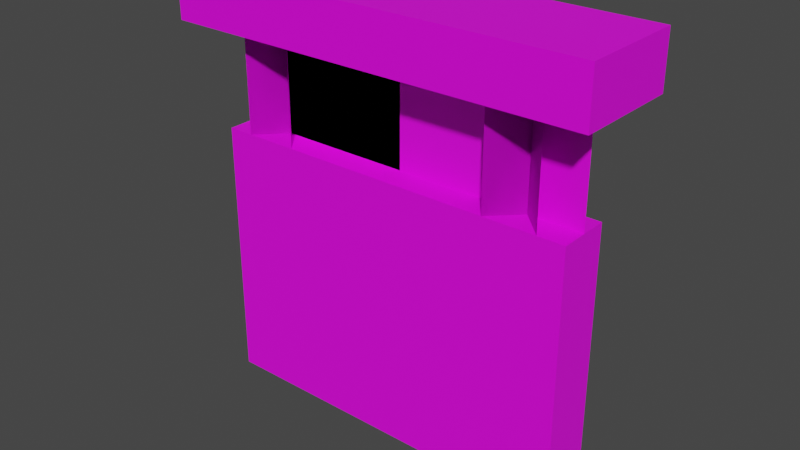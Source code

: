 # Source: hanging_sign.blend  (saved by Blender 3.6.13; exported with 4.5.12 LTS)
import bpy
from mathutils import Matrix  # noqa: F401  (used for matrix-valued properties, if any)

bpy.ops.wm.read_factory_settings(use_empty=True)
scene = bpy.context.scene
scene.name = 'Scene'

# ---- collections
col_collection = bpy.data.collections.new('Collection'); scene.collection.children.link(col_collection)
col_export = bpy.data.collections.new('Export'); scene.collection.children.link(col_export)

# ---- images (referenced by path relative to the original .blend; pixels are not part of the script)
import os
ASSET_DIR = os.environ.get("B2B_ASSET_DIR", "")  # directory of the original .blend (textures are referenced by path, not embedded)
HERE = os.path.dirname(os.path.abspath(__file__))  # packed textures are extracted next to this script under _unpacked/

def load_image(name, relpath, width, height, colorspace="sRGB"):
    """Load a texture the original file referenced (path relative to the .blend, or extracted next to this script)."""
    p = next((c for c in (os.path.join(HERE, relpath), os.path.join(ASSET_DIR, relpath)) if relpath and os.path.exists(c)), "")
    if p:
        img = bpy.data.images.load(p, check_existing=True)
        img.name = name
    else:  # same state as the original file: an image datablock whose file is absent (Cycles renders it pink)
        img = bpy.data.images.new(name, width, height)
        img.source = "FILE"
        img.filepath = "//" + (relpath or name)
    img.colorspace_settings.name = colorspace
    return img
img_oak_png = load_image('oak.png', 'oak.png', 1024, 1024, 'sRGB')

# ---- materials (node trees are filled in below, after node groups)
mat_material = bpy.data.materials.new('Material')
mat_material.use_transparent_shadow = False

# ---- material node trees
mat_material.use_nodes = True; mat_material.node_tree.nodes.clear()
_N = mat_material.node_tree.nodes; _L = mat_material.node_tree.links
n0 = _N.new('ShaderNodeBsdfPrincipled'); n0.name = 'Principled BSDF'; n0.location = (10, 300)
n0.distribution = 'GGX'
n0.subsurface_method = 'RANDOM_WALK_SKIN'
n0.inputs[3].default_value = 1.45
n0.inputs[27].default_value = (0.0, 0.0, 0.0, 1.0)
n0.inputs[28].default_value = 1.0
n1 = _N.new('ShaderNodeOutputMaterial'); n1.name = 'Material Output'; n1.location = (300, 300)
n2 = _N.new('ShaderNodeTexImage'); n2.name = 'Image Texture'; n2.location = (-280, 280)
n2.image = img_oak_png
n2.interpolation = 'Closest'
_L.new(n0.outputs[0], n1.inputs[0])
_L.new(n2.outputs[0], n0.inputs[0])
_L.new(n2.outputs[1], n0.inputs[4])
n1.is_active_output = True

# ---- world
world_world = bpy.data.worlds.new('World'); scene.world = world_world
world_world.use_nodes = True; world_world.node_tree.nodes.clear()
_N = world_world.node_tree.nodes; _L = world_world.node_tree.links
n0 = _N.new('ShaderNodeOutputWorld'); n0.name = 'World Output'; n0.location = (300, 300)
n1 = _N.new('ShaderNodeBackground'); n1.name = 'Background'; n1.location = (10, 300)
n1.inputs[0].default_value = (0.05088, 0.05088, 0.05088, 1.0)
_L.new(n1.outputs[0], n0.inputs[0])
n0.is_active_output = True
world_world.color = (0.05088, 0.05088, 0.05088)
world_world.use_sun_shadow = False
world_world.sun_shadow_jitter_overblur = 0.0

# ---- meshes
me_cube_002 = bpy.data.meshes.new('Cube.002')
me_cube_002.from_pydata([(-0.4375, -0.0625, 0.0), (-0.4375, -0.0625, 0.625), (-0.4375, 0.0625, 0.0), (-0.4375, 0.0625, 0.625), (0.4375, -0.0625, 0.0), (0.4375, -0.0625, 0.625), (0.4375, 0.0625, 0.0), (0.4375, 0.0625, 0.625)], [], [(0, 1, 3, 2), (2, 3, 7, 6), (6, 7, 5, 4), (4, 5, 1, 0), (2, 6, 4, 0), (7, 3, 1, 5)])
_uv = me_cube_002.uv_layers.new(name='UVMap')
_uv.uv.foreach_set('vector', [0.03125, 0.25, 0.03125, 0.5625, 0.0, 0.5625, 0.0, 0.25, 0.5, 0.25, 0.5, 0.5625, 0.2812, 0.5625, 0.2812, 0.25, 0.2812, 0.25, 0.2812, 0.5625, 0.25, 0.5625, 0.25, 0.25, 0.25, 0.25, 0.25, 0.5625, 0.03125, 0.5625, 0.03125, 0.25, 0.25, 0.5625, 0.4688, 0.5625, 0.4688, 0.625, 0.25, 0.625, 0.25, 0.625, 0.03125, 0.625, 0.03125, 0.5625, 0.25, 0.5625])
me_cube_002.materials.append(mat_material)
me_cube_002.update()
me_cube_003 = bpy.data.meshes.new('Cube.003')
me_cube_003.from_pydata([(-0.5, -0.125, -0.125), (-0.5, -0.125, 0.0), (-0.5, 0.125, -0.125), (-0.5, 0.125, 0.0), (0.5, -0.125, -0.125), (0.5, -0.125, 0.0), (0.5, 0.125, -0.125), (0.5, 0.125, 0.0)], [], [(0, 1, 3, 2), (2, 3, 7, 6), (6, 7, 5, 4), (4, 5, 1, 0), (2, 6, 4, 0), (7, 3, 1, 5)])
_uv = me_cube_003.uv_layers.new(name='UVMap')
_uv.uv.foreach_set('vector', [0.0625, 0.8125, 0.0625, 0.875, 0.0, 0.875, 0.0, 0.8125, 0.625, 0.8125, 0.625, 0.875, 0.375, 0.875, 0.375, 0.8125, 0.375, 0.8125, 0.375, 0.875, 0.3125, 0.875, 0.3125, 0.8125, 0.3125, 0.8125, 0.3125, 0.875, 0.0625, 0.875, 0.0625, 0.8125, 0.3125, 0.875, 0.5625, 0.875, 0.5625, 1.0, 0.3125, 1.0, 0.3125, 1.0, 0.0625, 1.0, 0.0625, 0.875, 0.3125, 0.875])
me_cube_003.materials.append(mat_material)
me_cube_003.update()
me_plane_001 = bpy.data.meshes.new('Plane.001')
me_plane_001.from_pydata([(-0.4375, -7.451e-09, 0.625), (0.4375, 7.451e-09, 0.625), (-0.4375, -7.451e-09, 1.0), (0.4375, 7.451e-09, 1.0), (0.4375, -5.861e-08, 0.625), (-0.4375, 5.861e-08, 0.625), (0.4375, -5.861e-08, 1.0), (-0.4375, 5.861e-08, 1.0)], [], [(0, 1, 3, 2), (4, 5, 7, 6)])
_uv = me_plane_001.uv_layers.new(name='UVMap')
_uv.uv.foreach_set('vector', [0.2031, 0.625, 0.4219, 0.625, 0.4219, 0.8125, 0.2031, 0.8125, 0.2031, 0.625, 0.4219, 0.625, 0.4219, 0.8125, 0.2031, 0.8125])
me_plane_001.materials.append(mat_material)
me_plane_001.update()
me_plane_003 = bpy.data.meshes.new('Plane.003')
me_plane_003.from_pydata([(0.25, 0.0625, 1.0), (0.375, -0.0625, 1.0), (0.25, 0.0625, 0.625), (0.375, -0.0625, 0.625), (0.375, 0.0625, 1.0), (0.25, -0.0625, 1.0), (0.375, 0.0625, 0.625), (0.25, -0.0625, 0.625), (-0.375, -0.0625, 0.625), (-0.25, 0.0625, 0.625), (-0.375, -0.0625, 1.0), (-0.25, 0.0625, 1.0), (-0.25, -0.0625, 0.625), (-0.375, 0.0625, 0.625), (-0.25, -0.0625, 1.0), (-0.375, 0.0625, 1.0), (0.375, -0.0625, 1.0), (0.25, 0.0625, 1.0), (0.375, -0.0625, 0.625), (0.25, 0.0625, 0.625), (0.25, -0.0625, 1.0), (0.375, 0.0625, 1.0), (0.25, -0.0625, 0.625), (0.375, 0.0625, 0.625), (-0.25, 0.0625, 0.625), (-0.375, -0.0625, 0.625), (-0.25, 0.0625, 1.0), (-0.375, -0.0625, 1.0), (-0.375, 0.0625, 0.625), (-0.25, -0.0625, 0.625), (-0.375, 0.0625, 1.0), (-0.25, -0.0625, 1.0)], [], [(3, 2, 0, 1), (7, 6, 4, 5), (8, 9, 11, 10), (12, 13, 15, 14), (19, 18, 16, 17), (23, 22, 20, 21), (24, 25, 27, 26), (28, 29, 31, 30)])
_uv = me_plane_003.uv_layers.new(name='UVMap')
_uv.uv.foreach_set('vector', [0.09375, 0.625, 0.1406, 0.625, 0.1406, 0.8125, 0.09375, 0.8125, 0.0, 0.625, 0.04688, 0.625, 0.04688, 0.8125, 0.0, 0.8125, 0.0, 0.625, 0.04688, 0.625, 0.04688, 0.8125, 0.0, 0.8125, 0.09375, 0.625, 0.1406, 0.625, 0.1406, 0.8125, 0.09375, 0.8125, 0.09375, 0.625, 0.1406, 0.625, 0.1406, 0.8125, 0.09375, 0.8125, 0.0, 0.625, 0.04688, 0.625, 0.04688, 0.8125, 0.0, 0.8125, 0.0, 0.625, 0.04688, 0.625, 0.04688, 0.8125, 0.0, 0.8125, 0.09375, 0.625, 0.1406, 0.625, 0.1406, 0.8125, 0.09375, 0.8125])
me_plane_003.materials.append(mat_material)
me_plane_003.update()
me_plane_004 = bpy.data.meshes.new('Plane.004')
me_plane_004.from_pydata([(0.25, 0.0625, 0.9375), (0.375, -0.0625, 0.9375), (0.25, 0.0625, 0.625), (0.375, -0.0625, 0.625), (0.375, 0.0625, 0.9375), (0.25, -0.0625, 0.9375), (0.375, 0.0625, 0.625), (0.25, -0.0625, 0.625), (-0.375, -0.0625, 0.625), (-0.25, 0.0625, 0.625), (-0.375, -0.0625, 0.9375), (-0.25, 0.0625, 0.9375), (-0.25, -0.0625, 0.625), (-0.375, 0.0625, 0.625), (-0.25, -0.0625, 0.9375), (-0.375, 0.0625, 0.9375), (-0.25, 0.0625, 0.625), (-0.375, -0.0625, 0.625), (-0.25, 0.0625, 0.9375), (-0.375, -0.0625, 0.9375), (-0.375, 0.0625, 0.625), (-0.25, -0.0625, 0.625), (-0.375, 0.0625, 0.9375), (-0.25, -0.0625, 0.9375), (0.375, -0.0625, 0.9375), (0.25, 0.0625, 0.9375), (0.375, -0.0625, 0.625), (0.25, 0.0625, 0.625), (0.25, -0.0625, 0.9375), (0.375, 0.0625, 0.9375), (0.25, -0.0625, 0.625), (0.375, 0.0625, 0.625)], [], [(3, 2, 0, 1), (7, 6, 4, 5), (8, 9, 11, 10), (12, 13, 15, 14), (16, 17, 19, 18), (20, 21, 23, 22), (27, 26, 24, 25), (31, 30, 28, 29)])
_uv = me_plane_004.uv_layers.new(name='UVMap')
_uv.uv.foreach_set('vector', [0.09375, 0.625, 0.1406, 0.625, 0.1406, 0.7812, 0.09375, 0.7812, 0.0, 0.625, 0.04688, 0.625, 0.04688, 0.7812, 0.0, 0.7812, 0.0, 0.625, 0.04688, 0.625, 0.04688, 0.7812, 0.0, 0.7812, 0.09375, 0.625, 0.1406, 0.625, 0.1406, 0.7812, 0.09375, 0.7812, 0.0, 0.625, 0.04688, 0.625, 0.04688, 0.7812, 0.0, 0.7812, 0.09375, 0.625, 0.1406, 0.625, 0.1406, 0.7812, 0.09375, 0.7812, 0.09375, 0.625, 0.1406, 0.625, 0.1406, 0.7812, 0.09375, 0.7812, 0.0, 0.625, 0.04688, 0.625, 0.04688, 0.7812, 0.0, 0.7812])
me_plane_004.materials.append(mat_material)
me_plane_004.update()
arm_armature = bpy.data.armatures.new('Armature')  # bones are not reproduced

# ---- objects
ob_cube = bpy.data.objects.new('Cube', me_cube_002)
ob_plank = bpy.data.objects.new('plank', me_cube_003)
ob_v_chains = bpy.data.objects.new('v_chains', me_plane_001)
ob_long_chains = bpy.data.objects.new('long_chains', me_plane_003)
ob_short_chains = bpy.data.objects.new('short_chains', me_plane_004)
ob_armature = bpy.data.objects.new('Armature', arm_armature)

# ---- transforms, parenting, visibility, modifiers, constraints
ob_cube.parent = ob_armature
ob_cube.location = (0.0, 0.0, 0.0)
_vg = ob_cube.vertex_groups.new(name='chains')
_vg.add([0, 1, 2, 3, 4, 5, 6, 7], 1.0, 'REPLACE')
_m = ob_cube.modifiers.new('Armature', 'ARMATURE')
_m.object = ob_armature
ob_plank.location = (0.0, 0.0, 1.0)
ob_v_chains.parent = ob_armature
ob_v_chains.location = (0.0, 0.0, 0.0)
_vg = ob_v_chains.vertex_groups.new(name='chains')
_vg.add([0, 1, 2, 3, 4, 5, 6, 7], 1.0, 'REPLACE')
_m = ob_v_chains.modifiers.new('Armature', 'ARMATURE')
_m.object = ob_armature
ob_long_chains.parent = ob_armature
ob_long_chains.location = (0.0, 0.0, 0.0)
_vg = ob_long_chains.vertex_groups.new(name='chains')
_vg.add([0, 1, 2, 3, 4, 5, 6, 7, 8, 9, 10, 11, 12, 13, 14, 15, 16, 17, 18, 19, 20, 21, 22, 23, 24, 25, 26, 27, 28, 29, 30, 31], 1.0, 'REPLACE')
_m = ob_long_chains.modifiers.new('Armature', 'ARMATURE')
_m.object = ob_armature
ob_short_chains.parent = ob_armature
ob_short_chains.location = (0.0, 0.0, 0.0)
_vg = ob_short_chains.vertex_groups.new(name='chains')
_vg.add([0, 1, 2, 3, 4, 5, 6, 7, 8, 9, 10, 11, 12, 13, 14, 15, 16, 17, 18, 19, 20, 21, 22, 23, 24, 25, 26, 27, 28, 29, 30, 31], 1.0, 'REPLACE')
_m = ob_short_chains.modifiers.new('Armature', 'ARMATURE')
_m.object = ob_armature
ob_armature.location = (0.0, 0.0, 0.0)

# ---- collection membership
col_collection.objects.link(ob_cube)
col_collection.objects.link(ob_plank)
col_collection.objects.link(ob_v_chains)
col_collection.objects.link(ob_long_chains)
col_collection.objects.link(ob_short_chains)
col_collection.objects.link(ob_armature)

# ---- scene / render settings (as saved in the file)
scene.frame_start = 1; scene.frame_end = 250; scene.frame_set(1)
scene.render.engine = 'BLENDER_EEVEE_NEXT'
scene.cycles.sampling_pattern = 'TABULATED_SOBOL'
scene.view_settings.view_transform = 'Filmic'
bpy.context.view_layer.update()

# ---- added for rendering (the .blend has no active camera and no usable light): camera, sun
cam_auto = bpy.data.cameras.new('AutoCamera')
cam_auto.lens = 50.0
cam_auto.sensor_width = 36.0
cam_auto.clip_end = 1000.0
ob_auto_camera = bpy.data.objects.new('AutoCamera', cam_auto)
scene.collection.objects.link(ob_auto_camera)
ob_auto_camera.location = (1.32875, -1.5945, 1.563)
ob_auto_camera.rotation_euler = (1.09748, -7.21219e-08, 0.694738)
scene.camera = ob_auto_camera
light_auto_sun = bpy.data.lights.new('AutoSun', 'SUN')
light_auto_sun.energy = 3.0
light_auto_sun.angle = 0.0523599
ob_auto_sun = bpy.data.objects.new('AutoSun', light_auto_sun)
scene.collection.objects.link(ob_auto_sun)
ob_auto_sun.rotation_euler = (0.872665, 0.174533, 0.523599)
bpy.context.view_layer.update()
